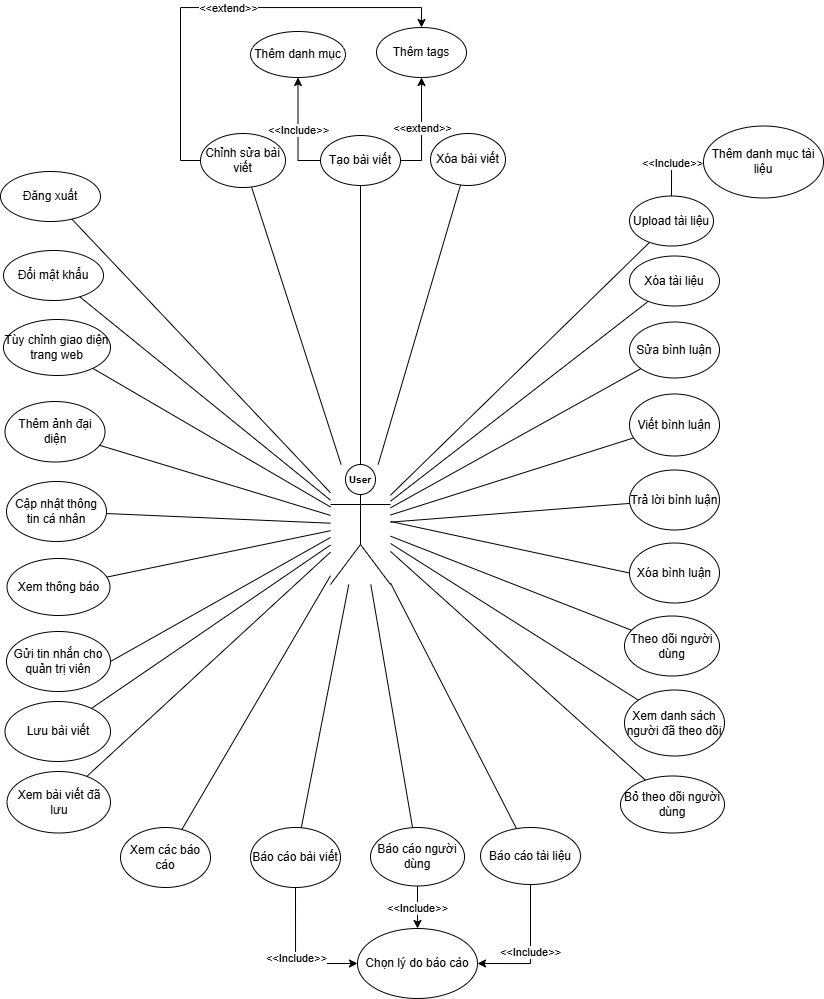

The diagram above was exported from draw.io. Its source (the exported page's mxGraphModel, read from the mxfile embedded in the PNG):
<mxGraphModel dx="2094" dy="1619" grid="1" gridSize="10" guides="1" tooltips="1" connect="1" arrows="1" fold="1" page="1" pageScale="1" pageWidth="827" pageHeight="1169" math="0" shadow="0">
  <root>
    <mxCell id="0" />
    <mxCell id="1" parent="0" />
    <mxCell id="actor_User" parent="1" style="shape=umlActor;html=1;align=center;verticalAlign=top;" value="" vertex="1">
      <mxGeometry height="120" width="60" x="-70" y="-613" as="geometry" />
    </mxCell>
    <mxCell id="uc_User_0" parent="1" style="ellipse;whiteSpace=wrap;html=1;align=center;verticalAlign=middle;" value="Đăng xuất" vertex="1">
      <mxGeometry height="50" width="100" x="-400" y="-906" as="geometry" />
    </mxCell>
    <mxCell id="uc_User_1" parent="1" style="ellipse;whiteSpace=wrap;html=1;align=center;verticalAlign=middle;" value="Tạo bài viết" vertex="1">
      <mxGeometry height="50" width="80" x="-80" y="-942" as="geometry" />
    </mxCell>
    <mxCell id="uc_User_2" parent="1" style="ellipse;whiteSpace=wrap;html=1;align=center;verticalAlign=middle;" value="Chỉnh sửa bài viết" vertex="1">
      <mxGeometry height="54" width="85" x="-200" y="-944" as="geometry" />
    </mxCell>
    <mxCell id="uc_User_3" parent="1" style="ellipse;whiteSpace=wrap;html=1;align=center;verticalAlign=middle;" value="Xóa bài viết" vertex="1">
      <mxGeometry height="52" width="75" x="30" y="-944" as="geometry" />
    </mxCell>
    <mxCell id="Y5AKrtqJZ50Wt3BLa-cy-1" edge="1" parent="1" source="uc_User_1" style="edgeStyle=orthogonalEdgeStyle;rounded=0;orthogonalLoop=1;jettySize=auto;html=1;entryX=0.5;entryY=1;entryDx=0;entryDy=0;exitX=1;exitY=0.5;exitDx=0;exitDy=0;" target="uc_User_4">
      <mxGeometry relative="1" as="geometry">
        <mxPoint x="-30" y="-950" as="sourcePoint" />
      </mxGeometry>
    </mxCell>
    <mxCell id="Y5AKrtqJZ50Wt3BLa-cy-2" connectable="0" parent="Y5AKrtqJZ50Wt3BLa-cy-1" style="edgeLabel;html=1;align=center;verticalAlign=middle;resizable=0;points=[];" value="&amp;lt;&amp;lt;extend&amp;gt;&amp;gt;" vertex="1">
      <mxGeometry relative="1" x="0.019" as="geometry">
        <mxPoint as="offset" />
      </mxGeometry>
    </mxCell>
    <mxCell id="uc_User_4" parent="1" style="ellipse;whiteSpace=wrap;html=1;align=center;verticalAlign=middle;" value="Thêm tags" vertex="1">
      <mxGeometry height="50" width="90" x="-24" y="-1050" as="geometry" />
    </mxCell>
    <mxCell id="uc_User_5" parent="1" style="ellipse;whiteSpace=wrap;html=1;align=center;verticalAlign=middle;" value="Upload tài liệu" vertex="1">
      <mxGeometry height="50" width="84" x="229" y="-881.5" as="geometry" />
    </mxCell>
    <mxCell id="uc_User_6" parent="1" style="ellipse;whiteSpace=wrap;html=1;align=center;verticalAlign=middle;" value="Xóa tài liệu" vertex="1">
      <mxGeometry height="50" width="90" x="229" y="-821.5" as="geometry" />
    </mxCell>
    <mxCell id="uc_User_9" parent="1" style="ellipse;whiteSpace=wrap;html=1;align=center;verticalAlign=middle;" value="Sửa bình luận" vertex="1">
      <mxGeometry height="56" width="90" x="229" y="-755.5" as="geometry" />
    </mxCell>
    <mxCell id="uc_User_10" parent="1" style="ellipse;whiteSpace=wrap;html=1;align=center;verticalAlign=middle;" value="Xóa bình luận" vertex="1">
      <mxGeometry height="60" width="90" x="229" y="-534.5" as="geometry" />
    </mxCell>
    <mxCell id="uc_User_11" parent="1" style="ellipse;whiteSpace=wrap;html=1;align=center;verticalAlign=middle;" value="Theo dõi người dùng" vertex="1">
      <mxGeometry height="60" width="95" x="224" y="-461.5" as="geometry" />
    </mxCell>
    <mxCell id="uc_User_12" parent="1" style="ellipse;whiteSpace=wrap;html=1;align=center;verticalAlign=middle;" value="Bỏ theo dõi người dùng" vertex="1">
      <mxGeometry height="57" width="104" x="220" y="-301.5" as="geometry" />
    </mxCell>
    <mxCell id="uc_User_13" parent="1" style="ellipse;whiteSpace=wrap;html=1;align=center;verticalAlign=middle;" value="Xem danh sách người đã theo dõi" vertex="1">
      <mxGeometry height="66" width="100" x="224" y="-387.5" as="geometry" />
    </mxCell>
    <mxCell id="uc_User_14" parent="1" style="ellipse;whiteSpace=wrap;html=1;align=center;verticalAlign=middle;" value="Lưu bài viết" vertex="1">
      <mxGeometry height="60" width="105.5" x="-395.5" y="-376" as="geometry" />
    </mxCell>
    <mxCell id="uc_User_15" parent="1" style="ellipse;whiteSpace=wrap;html=1;align=center;verticalAlign=middle;" value="Xem bài viết đã lưu" vertex="1">
      <mxGeometry height="61.5" width="103.5" x="-393.5" y="-306" as="geometry" />
    </mxCell>
    <mxCell id="uc_User_16" parent="1" style="ellipse;whiteSpace=wrap;html=1;align=center;verticalAlign=middle;" value="Cập nhật thông tin cá nhân" vertex="1">
      <mxGeometry height="60" width="100" x="-394" y="-596" as="geometry" />
    </mxCell>
    <mxCell id="uc_User_17" parent="1" style="ellipse;whiteSpace=wrap;html=1;align=center;verticalAlign=middle;" value="Đổi mật khẩu" vertex="1">
      <mxGeometry height="50" width="100" x="-397" y="-827" as="geometry" />
    </mxCell>
    <mxCell id="uc_User_18" parent="1" style="ellipse;whiteSpace=wrap;html=1;align=center;verticalAlign=middle;" value="Thêm ảnh đại diện" vertex="1">
      <mxGeometry height="60.5" width="100" x="-395.5" y="-676" as="geometry" />
    </mxCell>
    <mxCell id="uc_User_19" parent="1" style="ellipse;whiteSpace=wrap;html=1;align=center;verticalAlign=middle;" value="Tùy chỉnh giao diện trang web" vertex="1">
      <mxGeometry height="56" width="107" x="-397" y="-758" as="geometry" />
    </mxCell>
    <mxCell id="uc_User_20" parent="1" style="ellipse;whiteSpace=wrap;html=1;align=center;verticalAlign=middle;" value="Báo cáo người dùng" vertex="1">
      <mxGeometry height="58.5" width="94" x="-30" y="-250" as="geometry" />
    </mxCell>
    <mxCell id="uc_User_21" parent="1" style="ellipse;whiteSpace=wrap;html=1;align=center;verticalAlign=middle;" value="Báo cáo bài viết" vertex="1">
      <mxGeometry height="60" width="90" x="-150" y="-250" as="geometry" />
    </mxCell>
    <mxCell id="uc_User_22" parent="1" style="ellipse;whiteSpace=wrap;html=1;align=center;verticalAlign=middle;" value="Báo cáo tài liệu" vertex="1">
      <mxGeometry height="57" width="100" x="80" y="-250" as="geometry" />
    </mxCell>
    <mxCell id="uc_User_23" parent="1" style="ellipse;whiteSpace=wrap;html=1;align=center;verticalAlign=middle;" value="Chọn lý do báo cáo" vertex="1">
      <mxGeometry height="70" width="120" x="-43" y="-149" as="geometry" />
    </mxCell>
    <mxCell id="uc_User_24" parent="1" style="ellipse;whiteSpace=wrap;html=1;align=center;verticalAlign=middle;" value="Xem các báo cáo" vertex="1">
      <mxGeometry height="60" width="90" x="-280" y="-250" as="geometry" />
    </mxCell>
    <mxCell id="uc_User_25" parent="1" style="ellipse;whiteSpace=wrap;html=1;align=center;verticalAlign=middle;" value="Xem thông báo" vertex="1">
      <mxGeometry height="57" width="103" x="-393.5" y="-519" as="geometry" />
    </mxCell>
    <mxCell id="e_User_1000" edge="1" parent="1" source="actor_User" style="endArrow=none;html=1;" target="uc_User_0">
      <mxGeometry relative="1" as="geometry" />
    </mxCell>
    <mxCell id="e_User_1001" edge="1" parent="1" source="actor_User" style="endArrow=none;html=1;" target="uc_User_1">
      <mxGeometry relative="1" as="geometry" />
    </mxCell>
    <mxCell id="e_User_1002" edge="1" parent="1" source="actor_User" style="endArrow=none;html=1;" target="uc_User_2">
      <mxGeometry relative="1" as="geometry" />
    </mxCell>
    <mxCell id="e_User_1003" edge="1" parent="1" source="actor_User" style="endArrow=none;html=1;" target="uc_User_3">
      <mxGeometry relative="1" as="geometry" />
    </mxCell>
    <mxCell id="e_User_1005" edge="1" parent="1" source="actor_User" style="endArrow=none;html=1;" target="uc_User_5">
      <mxGeometry relative="1" as="geometry" />
    </mxCell>
    <mxCell id="e_User_1006" edge="1" parent="1" source="actor_User" style="endArrow=none;html=1;" target="uc_User_6">
      <mxGeometry relative="1" as="geometry" />
    </mxCell>
    <mxCell id="e_User_1007" edge="1" parent="1" source="actor_User" style="endArrow=none;html=1;" target="uc_User_7">
      <mxGeometry relative="1" as="geometry" />
    </mxCell>
    <mxCell id="e_User_1008" edge="1" parent="1" source="actor_User" style="endArrow=none;html=1;" target="uc_User_8">
      <mxGeometry relative="1" as="geometry" />
    </mxCell>
    <mxCell id="e_User_1009" edge="1" parent="1" source="actor_User" style="endArrow=none;html=1;" target="uc_User_9">
      <mxGeometry relative="1" as="geometry" />
    </mxCell>
    <mxCell id="e_User_1011" edge="1" parent="1" source="actor_User" style="endArrow=none;html=1;" target="uc_User_11">
      <mxGeometry relative="1" as="geometry" />
    </mxCell>
    <mxCell id="e_User_1012" edge="1" parent="1" source="actor_User" style="endArrow=none;html=1;" target="uc_User_12">
      <mxGeometry relative="1" as="geometry" />
    </mxCell>
    <mxCell id="e_User_1013" edge="1" parent="1" source="actor_User" style="endArrow=none;html=1;" target="uc_User_13">
      <mxGeometry relative="1" as="geometry" />
    </mxCell>
    <mxCell id="e_User_1014" edge="1" parent="1" source="actor_User" style="endArrow=none;html=1;" target="uc_User_14">
      <mxGeometry relative="1" as="geometry" />
    </mxCell>
    <mxCell id="e_User_1015" edge="1" parent="1" source="actor_User" style="endArrow=none;html=1;" target="uc_User_15">
      <mxGeometry relative="1" as="geometry" />
    </mxCell>
    <mxCell id="e_User_1016" edge="1" parent="1" source="actor_User" style="endArrow=none;html=1;" target="uc_User_16">
      <mxGeometry relative="1" as="geometry" />
    </mxCell>
    <mxCell id="e_User_1017" edge="1" parent="1" source="actor_User" style="endArrow=none;html=1;" target="uc_User_17">
      <mxGeometry relative="1" as="geometry" />
    </mxCell>
    <mxCell id="e_User_1018" edge="1" parent="1" source="actor_User" style="endArrow=none;html=1;" target="uc_User_18">
      <mxGeometry relative="1" as="geometry" />
    </mxCell>
    <mxCell id="e_User_1019" edge="1" parent="1" source="actor_User" style="endArrow=none;html=1;" target="uc_User_19">
      <mxGeometry relative="1" as="geometry" />
    </mxCell>
    <mxCell id="e_User_1020" edge="1" parent="1" source="actor_User" style="endArrow=none;html=1;" target="uc_User_20">
      <mxGeometry relative="1" as="geometry" />
    </mxCell>
    <mxCell id="e_User_1021" edge="1" parent="1" source="actor_User" style="endArrow=none;html=1;" target="uc_User_21">
      <mxGeometry relative="1" as="geometry" />
    </mxCell>
    <mxCell id="e_User_1022" edge="1" parent="1" source="actor_User" style="endArrow=none;html=1;" target="uc_User_22">
      <mxGeometry relative="1" as="geometry" />
    </mxCell>
    <mxCell id="e_User_1024" edge="1" parent="1" source="actor_User" style="endArrow=none;html=1;" target="uc_User_24">
      <mxGeometry relative="1" as="geometry" />
    </mxCell>
    <mxCell id="e_User_1025" edge="1" parent="1" source="actor_User" style="endArrow=none;html=1;" target="uc_User_25">
      <mxGeometry relative="1" as="geometry" />
    </mxCell>
    <mxCell id="uc_User_8" parent="1" style="ellipse;whiteSpace=wrap;html=1;align=center;verticalAlign=middle;" value="Trả lời bình luận" vertex="1">
      <mxGeometry height="60" width="90" x="229" y="-607.5" as="geometry" />
    </mxCell>
    <mxCell id="uc_User_7" parent="1" style="ellipse;whiteSpace=wrap;html=1;align=center;verticalAlign=middle;" value="Viết bình luận" vertex="1">
      <mxGeometry height="62" width="90" x="229" y="-683.5" as="geometry" />
    </mxCell>
    <mxCell id="Y5AKrtqJZ50Wt3BLa-cy-34" parent="1" style="ellipse;whiteSpace=wrap;html=1;align=center;verticalAlign=middle;" value="Thêm danh mục" vertex="1">
      <mxGeometry height="46" width="95" x="-150" y="-1046" as="geometry" />
    </mxCell>
    <mxCell id="Y5AKrtqJZ50Wt3BLa-cy-35" edge="1" parent="1" source="uc_User_1" style="edgeStyle=orthogonalEdgeStyle;rounded=0;orthogonalLoop=1;jettySize=auto;html=1;exitX=0;exitY=0.5;exitDx=0;exitDy=0;entryX=0.5;entryY=1;entryDx=0;entryDy=0;" target="Y5AKrtqJZ50Wt3BLa-cy-34">
      <mxGeometry relative="1" as="geometry">
        <mxPoint x="320" y="-1227" as="sourcePoint" />
        <mxPoint x="110" y="-1227" as="targetPoint" />
      </mxGeometry>
    </mxCell>
    <mxCell id="Y5AKrtqJZ50Wt3BLa-cy-36" connectable="0" parent="Y5AKrtqJZ50Wt3BLa-cy-35" style="edgeLabel;html=1;align=center;verticalAlign=middle;resizable=0;points=[];" value="&amp;lt;&amp;lt;Include&amp;gt;&amp;gt;" vertex="1">
      <mxGeometry relative="1" x="0.019" as="geometry">
        <mxPoint as="offset" />
      </mxGeometry>
    </mxCell>
    <mxCell id="Y5AKrtqJZ50Wt3BLa-cy-37" parent="1" style="ellipse;whiteSpace=wrap;html=1;align=center;verticalAlign=middle;" value="Thêm danh mục tài liệu" vertex="1">
      <mxGeometry height="72" width="120" x="303" y="-951.5" as="geometry" />
    </mxCell>
    <mxCell id="Y5AKrtqJZ50Wt3BLa-cy-38" edge="1" parent="1" source="uc_User_5" style="edgeStyle=orthogonalEdgeStyle;rounded=0;orthogonalLoop=1;jettySize=auto;html=1;exitX=0.5;exitY=0;exitDx=0;exitDy=0;entryX=0;entryY=0.5;entryDx=0;entryDy=0;" target="Y5AKrtqJZ50Wt3BLa-cy-37">
      <mxGeometry relative="1" as="geometry">
        <mxPoint x="569" y="-954.5" as="sourcePoint" />
        <mxPoint x="359" y="-954.5" as="targetPoint" />
      </mxGeometry>
    </mxCell>
    <mxCell id="Y5AKrtqJZ50Wt3BLa-cy-39" connectable="0" parent="Y5AKrtqJZ50Wt3BLa-cy-38" style="edgeLabel;html=1;align=center;verticalAlign=middle;resizable=0;points=[];" value="&amp;lt;&amp;lt;Include&amp;gt;&amp;gt;" vertex="1">
      <mxGeometry relative="1" x="0.019" as="geometry">
        <mxPoint as="offset" />
      </mxGeometry>
    </mxCell>
    <mxCell id="Y5AKrtqJZ50Wt3BLa-cy-42" edge="1" parent="1" style="endArrow=none;html=1;entryX=0;entryY=0.5;entryDx=0;entryDy=0;" target="uc_User_10" value="">
      <mxGeometry relative="1" as="geometry">
        <mxPoint x="-10" y="-556" as="sourcePoint" />
        <mxPoint x="708" y="-583" as="targetPoint" />
      </mxGeometry>
    </mxCell>
    <mxCell id="Y5AKrtqJZ50Wt3BLa-cy-47" edge="1" parent="1" source="uc_User_21" style="edgeStyle=orthogonalEdgeStyle;rounded=0;orthogonalLoop=1;jettySize=auto;html=1;exitX=0.5;exitY=1;exitDx=0;exitDy=0;entryX=0;entryY=0.5;entryDx=0;entryDy=0;" target="uc_User_23">
      <mxGeometry relative="1" as="geometry">
        <mxPoint x="270" y="1" as="sourcePoint" />
        <mxPoint x="60" y="1" as="targetPoint" />
      </mxGeometry>
    </mxCell>
    <mxCell id="Y5AKrtqJZ50Wt3BLa-cy-48" connectable="0" parent="Y5AKrtqJZ50Wt3BLa-cy-47" style="edgeLabel;html=1;align=center;verticalAlign=middle;resizable=0;points=[];" value="&amp;lt;&amp;lt;Include&amp;gt;&amp;gt;" vertex="1">
      <mxGeometry relative="1" x="0.019" as="geometry">
        <mxPoint as="offset" />
      </mxGeometry>
    </mxCell>
    <mxCell id="Y5AKrtqJZ50Wt3BLa-cy-49" edge="1" parent="1" source="uc_User_20" style="edgeStyle=orthogonalEdgeStyle;rounded=0;orthogonalLoop=1;jettySize=auto;html=1;exitX=0.5;exitY=1;exitDx=0;exitDy=0;entryX=0.5;entryY=0;entryDx=0;entryDy=0;" target="uc_User_23">
      <mxGeometry relative="1" as="geometry">
        <mxPoint x="400" y="-9" as="sourcePoint" />
        <mxPoint x="190" y="-9" as="targetPoint" />
      </mxGeometry>
    </mxCell>
    <mxCell id="Y5AKrtqJZ50Wt3BLa-cy-50" connectable="0" parent="Y5AKrtqJZ50Wt3BLa-cy-49" style="edgeLabel;html=1;align=center;verticalAlign=middle;resizable=0;points=[];" value="&amp;lt;&amp;lt;Include&amp;gt;&amp;gt;" vertex="1">
      <mxGeometry relative="1" x="0.019" as="geometry">
        <mxPoint as="offset" />
      </mxGeometry>
    </mxCell>
    <mxCell id="Y5AKrtqJZ50Wt3BLa-cy-51" edge="1" parent="1" source="uc_User_22" style="edgeStyle=orthogonalEdgeStyle;rounded=0;orthogonalLoop=1;jettySize=auto;html=1;exitX=0.5;exitY=1;exitDx=0;exitDy=0;entryX=1;entryY=0.5;entryDx=0;entryDy=0;" target="uc_User_23">
      <mxGeometry relative="1" as="geometry">
        <mxPoint x="470" y="31" as="sourcePoint" />
        <mxPoint x="260" y="31" as="targetPoint" />
      </mxGeometry>
    </mxCell>
    <mxCell id="Y5AKrtqJZ50Wt3BLa-cy-52" connectable="0" parent="Y5AKrtqJZ50Wt3BLa-cy-51" style="edgeLabel;html=1;align=center;verticalAlign=middle;resizable=0;points=[];" value="&amp;lt;&amp;lt;Include&amp;gt;&amp;gt;" vertex="1">
      <mxGeometry relative="1" x="0.019" as="geometry">
        <mxPoint as="offset" />
      </mxGeometry>
    </mxCell>
    <mxCell id="Y5AKrtqJZ50Wt3BLa-cy-56" parent="1" style="text;html=1;whiteSpace=wrap;strokeColor=none;fillColor=none;align=center;verticalAlign=middle;rounded=0;" value="&lt;b&gt;&lt;font style=&quot;font-size: 10px;&quot;&gt;User&lt;/font&gt;&lt;/b&gt;" vertex="1">
      <mxGeometry height="30" width="60" x="-70" y="-613" as="geometry" />
    </mxCell>
    <mxCell id="etdOdB39bgN90OI68VOu-1" parent="1" style="ellipse;whiteSpace=wrap;html=1;align=center;verticalAlign=middle;" value="Gửi tin nhắn cho quản trị viên" vertex="1">
      <mxGeometry height="60" width="104" x="-394" y="-446" as="geometry" />
    </mxCell>
    <mxCell id="etdOdB39bgN90OI68VOu-2" edge="1" parent="1" style="endArrow=none;html=1;entryX=1;entryY=0.5;entryDx=0;entryDy=0;" target="etdOdB39bgN90OI68VOu-1">
      <mxGeometry relative="1" as="geometry">
        <mxPoint x="-70" y="-540" as="sourcePoint" />
        <mxPoint x="-260" y="-304" as="targetPoint" />
      </mxGeometry>
    </mxCell>
    <mxCell id="3fm-hJGOwlPW01CNRogR-1" edge="1" parent="1" source="uc_User_2" style="edgeStyle=orthogonalEdgeStyle;rounded=0;orthogonalLoop=1;jettySize=auto;html=1;entryX=0.5;entryY=0;entryDx=0;entryDy=0;exitX=0;exitY=0.5;exitDx=0;exitDy=0;" target="uc_User_4">
      <mxGeometry relative="1" as="geometry">
        <mxPoint x="-190" y="-1017" as="sourcePoint" />
        <mxPoint x="-169" y="-1100" as="targetPoint" />
      </mxGeometry>
    </mxCell>
    <mxCell id="3fm-hJGOwlPW01CNRogR-2" connectable="0" parent="3fm-hJGOwlPW01CNRogR-1" style="edgeLabel;html=1;align=center;verticalAlign=middle;resizable=0;points=[];" value="&amp;lt;&amp;lt;extend&amp;gt;&amp;gt;" vertex="1">
      <mxGeometry relative="1" x="0.019" as="geometry">
        <mxPoint as="offset" />
      </mxGeometry>
    </mxCell>
  </root>
</mxGraphModel>